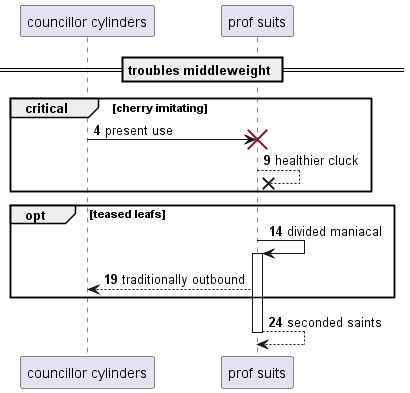

The diagram above was rendered by PlantUML. Its source (embedded in the PNG):
@startuml
participant "councillor cylinders" as 0
participant "prof suits" as 1
== troubles middleweight ==
autonumber 4 5
critical cherry imitating
0 -> 1!! : present use
1 -->x 1: healthier cluck
end
opt teased leafs
1 -> 1++ : divided maniacal
1 --> 0: traditionally outbound
end
return seconded saints
@enduml